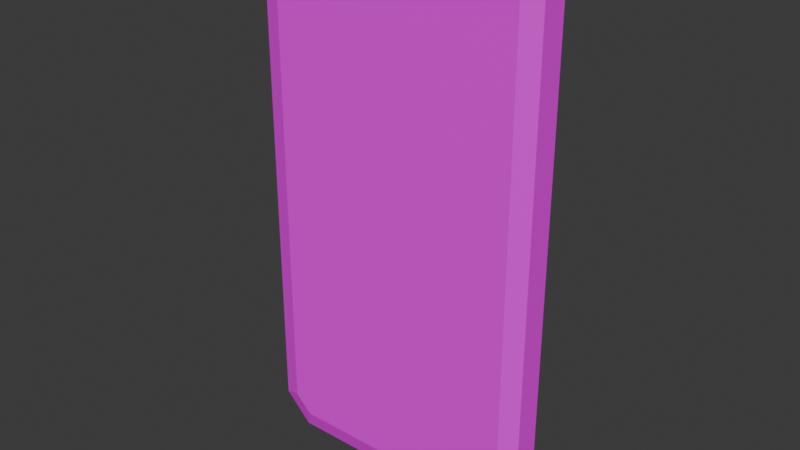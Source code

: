 # Source: Phone.blend  (saved by Blender 5.0.119; exported with 4.5.12 LTS)
import bpy
from mathutils import Matrix  # noqa: F401  (used for matrix-valued properties, if any)

bpy.ops.wm.read_factory_settings(use_empty=True)
scene = bpy.context.scene
scene.name = 'Scene'

# ---- collections
col_collection = bpy.data.collections.new('Collection'); scene.collection.children.link(col_collection)

# ---- images (referenced by path relative to the original .blend; pixels are not part of the script)
import os
ASSET_DIR = os.environ.get("B2B_ASSET_DIR", "")  # directory of the original .blend (textures are referenced by path, not embedded)
HERE = os.path.dirname(os.path.abspath(__file__))  # packed textures are extracted next to this script under _unpacked/

def load_image(name, relpath, width, height, colorspace="sRGB"):
    """Load a texture the original file referenced (path relative to the .blend, or extracted next to this script)."""
    p = next((c for c in (os.path.join(HERE, relpath), os.path.join(ASSET_DIR, relpath)) if relpath and os.path.exists(c)), "")
    if p:
        img = bpy.data.images.load(p, check_existing=True)
        img.name = name
    else:  # same state as the original file: an image datablock whose file is absent (Cycles renders it pink)
        img = bpy.data.images.new(name, width, height)
        img.source = "FILE"
        img.filepath = "//" + (relpath or name)
    img.colorspace_settings.name = colorspace
    return img
img_palette2025_psd = load_image('Palette2025.psd', 'Palette2025.psd', 1024, 1024, 'sRGB')
img_museum_pictures_psd = load_image('Museum_Pictures.psd', 'Museum_Pictures.psd', 1024, 1024, 'sRGB')

# ---- materials (node trees are filled in below, after node groups)
mat_material = bpy.data.materials.new('Material')
mat_material.alpha_threshold = 0.0
mat_material.use_backface_culling_lightprobe_volume = False
mat_material.roughness = 0.5
mat_material.line_color = (0.0, 0.0, 0.0, 1.0)
mat_screen = bpy.data.materials.new('Screen')

# ---- material node trees
mat_material.use_nodes = True; mat_material.node_tree.nodes.clear()
_N = mat_material.node_tree.nodes; _L = mat_material.node_tree.links
n0 = _N.new('ShaderNodeOutputMaterial'); n0.name = 'Material Output'; n0.location = (200, 100)
n1 = _N.new('ShaderNodeBsdfPrincipled'); n1.name = 'Principled BSDF'; n1.location = (-200, 100)
n2 = _N.new('ShaderNodeTexImage'); n2.name = 'Image Texture'; n2.location = (-490, 75)
n2.image = img_palette2025_psd
_L.new(n1.outputs[0], n0.inputs[0])
_L.new(n2.outputs[0], n1.inputs[0])
n0.is_active_output = True
mat_screen.use_nodes = True; mat_screen.node_tree.nodes.clear()
_N = mat_screen.node_tree.nodes; _L = mat_screen.node_tree.links
n0 = _N.new('ShaderNodeBsdfPrincipled'); n0.name = 'Principled BSDF'; n0.location = (-200, 100)
n1 = _N.new('ShaderNodeOutputMaterial'); n1.name = 'Material Output'; n1.location = (200, 100)
n2 = _N.new('ShaderNodeTexImage'); n2.name = 'Image Texture'; n2.location = (-490, 75)
n2.image = img_museum_pictures_psd
_L.new(n0.outputs[0], n1.inputs[0])
_L.new(n2.outputs[0], n0.inputs[0])
n1.is_active_output = True

# ---- world
world_world = bpy.data.worlds.new('World'); scene.world = world_world
world_world.use_nodes = True; world_world.node_tree.nodes.clear()
_N = world_world.node_tree.nodes; _L = world_world.node_tree.links
n0 = _N.new('ShaderNodeOutputWorld'); n0.name = 'World Output'; n0.location = (200, 100)
n1 = _N.new('ShaderNodeBackground'); n1.name = 'Background'; n1.location = (-200, 100)
n1.inputs[0].default_value = (0.05088, 0.05088, 0.05088, 1.0)
_L.new(n1.outputs[0], n0.inputs[0])
n0.is_active_output = True
world_world.color = (0.05088, 0.05088, 0.05088)
world_world.sun_shadow_jitter_overblur = 0.0

# ---- meshes
me_cube = bpy.data.meshes.new('Cube')
me_cube.from_pydata([(0.04905, -0.006156, 0.1828), (0.04905, -0.006156, 0.02736), (0.05625, 0.006156, 0.1828), (0.05625, 0.006156, 0.02736), (-0.04905, -0.006156, 0.02736), (-0.04905, -0.006156, 0.1828), (-0.05625, 0.006156, 0.1828), (-0.05625, 0.006156, 0.02736), (0.04536, 0.006156, 0.2095), (0.05625, 0.006156, 0.1986), (0.05625, 0.006156, 0.0116), (0.04536, 0.006156, 0.0007109), (0.04905, -0.006156, 0.1956), (0.04238, -0.006156, 0.2023), (0.04238, -0.006156, 0.007915), (0.04905, -0.006156, 0.01458), (-0.05625, 0.006156, 0.1986), (-0.04536, 0.006156, 0.2095), (-0.04536, 0.006156, 0.0007109), (-0.05625, 0.006156, 0.0116), (-0.04238, -0.006156, 0.2023), (-0.04905, -0.006156, 0.1956), (-0.04905, -0.006156, 0.01458), (-0.04238, -0.006156, 0.007915), (0.05625, -0.00412, 0.1828), (0.05625, -0.00412, 0.02736), (-0.05625, -0.00412, 0.02736), (-0.05625, -0.00412, 0.1828), (0.04536, -0.00412, 0.2095), (0.05625, -0.00412, 0.1986), (0.05625, -0.00412, 0.0116), (0.04536, -0.00412, 0.0007109), (-0.04536, -0.00412, 0.0007109), (-0.05625, -0.00412, 0.0116), (-0.05625, -0.00412, 0.1986), (-0.04536, -0.00412, 0.2095)], [], [(26, 27, 6, 7), (7, 6, 2, 3), (3, 2, 24, 25), (1, 0, 5, 4), (8, 28, 29, 9), (31, 11, 10, 30), (18, 32, 33, 19), (35, 17, 16, 34), (2, 9, 29, 24), (8, 17, 35, 28), (6, 16, 17, 8, 9, 2), (10, 3, 25, 30), (18, 19, 7, 3, 10, 11), (18, 11, 31, 32), (0, 12, 13, 20, 21, 5), (14, 15, 1, 4, 22, 23), (27, 34, 16, 6), (33, 26, 7, 19), (0, 1, 25, 24), (4, 5, 27, 26), (13, 12, 29, 28), (15, 14, 31, 30), (23, 22, 33, 32), (21, 20, 35, 34), (12, 0, 24, 29), (20, 13, 28, 35), (1, 15, 30, 25), (14, 23, 32, 31), (5, 21, 34, 27), (22, 4, 26, 33)])
me_cube.polygons.foreach_set('material_index', [0, 0, 0, 1, 0, 0, 0, 0, 0, 0, 0, 0, 0, 0, 0, 0, 0, 0, 0, 0, 0, 0, 0, 0, 0, 0, 0, 0, 0, 0])
_uv = me_cube.uv_layers.new(name='UVMap')
_uv.uv.foreach_set('vector', [0.7144, 0.5819, 0.7144, 0.5777, 0.7147, 0.5777, 0.7147, 0.5819, 0.7052, 0.5819, 0.7052, 0.5777, 0.7083, 0.5777, 0.7083, 0.5819, 0.714, 0.5803, 0.714, 0.5773, 0.7144, 0.5773, 0.7144, 0.5803, 0.1087, 0.8282, 0.1087, 0.9934, 0.004464, 0.9934, 0.004464, 0.8282, 0.7124, 0.583, 0.7128, 0.583, 0.7128, 0.5834, 0.7124, 0.5834, 0.7144, 0.581, 0.714, 0.581, 0.714, 0.5806, 0.7144, 0.5806, 0.7147, 0.5827, 0.7144, 0.5827, 0.7144, 0.5824, 0.7147, 0.5824, 0.7144, 0.577, 0.7147, 0.577, 0.7147, 0.5773, 0.7144, 0.5773, 0.714, 0.5773, 0.714, 0.577, 0.7144, 0.577, 0.7144, 0.5773, 0.7124, 0.583, 0.7124, 0.5812, 0.7128, 0.5812, 0.7128, 0.583, 0.7052, 0.5777, 0.7052, 0.5773, 0.7055, 0.577, 0.708, 0.577, 0.7083, 0.5773, 0.7083, 0.5777, 0.714, 0.5806, 0.714, 0.5803, 0.7144, 0.5803, 0.7144, 0.5806, 0.7055, 0.5827, 0.7052, 0.5824, 0.7052, 0.5819, 0.7083, 0.5819, 0.7083, 0.5824, 0.708, 0.5827, 0.714, 0.5828, 0.714, 0.581, 0.7144, 0.581, 0.7144, 0.5828, 0.2437, 0.9358, 0.2434, 0.9358, 0.2432, 0.9356, 0.2432, 0.9333, 0.2434, 0.9331, 0.2437, 0.9331, 0.2437, 0.9333, 0.2439, 0.9331, 0.2443, 0.9331, 0.2443, 0.9358, 0.2439, 0.9358, 0.2437, 0.9356, 0.7144, 0.5777, 0.7144, 0.5773, 0.7147, 0.5773, 0.7147, 0.5777, 0.7144, 0.5824, 0.7144, 0.5819, 0.7147, 0.5819, 0.7147, 0.5824, 0.7085, 0.5777, 0.7085, 0.5819, 0.7083, 0.5819, 0.7083, 0.5777, 0.7112, 0.5819, 0.7112, 0.5777, 0.7114, 0.5777, 0.7114, 0.5819, 0.7087, 0.5772, 0.7085, 0.5773, 0.7083, 0.5773, 0.7086, 0.577, 0.7085, 0.5823, 0.7087, 0.5825, 0.7086, 0.5827, 0.7083, 0.5824, 0.711, 0.5825, 0.7112, 0.5823, 0.7114, 0.5824, 0.7111, 0.5827, 0.7112, 0.5773, 0.711, 0.5772, 0.7111, 0.577, 0.7114, 0.5773, 0.7085, 0.5773, 0.7085, 0.5777, 0.7083, 0.5777, 0.7083, 0.5773, 0.711, 0.5772, 0.7087, 0.5772, 0.7086, 0.577, 0.7111, 0.577, 0.7085, 0.5819, 0.7085, 0.5823, 0.7083, 0.5824, 0.7083, 0.5819, 0.7087, 0.5825, 0.711, 0.5825, 0.7111, 0.5827, 0.7086, 0.5827, 0.7112, 0.5777, 0.7112, 0.5773, 0.7114, 0.5773, 0.7114, 0.5777, 0.7112, 0.5823, 0.7112, 0.5819, 0.7114, 0.5819, 0.7114, 0.5824])
me_cube.materials.append(mat_material)
me_cube.materials.append(mat_screen)
me_cube.use_mirror_vertex_groups = False
me_cube.update()

# ---- objects
ob_cube = bpy.data.objects.new('Cube', me_cube)

# ---- transforms, parenting, visibility, modifiers, constraints
ob_cube.location = (0.0, 0.0, 0.0)
ob_cube.lock_rotations_4d = False
ob_cube.empty_display_type = 'ARROWS'
ob_cube.lineart.crease_threshold = 0.0

# ---- collection membership
col_collection.objects.link(ob_cube)

# ---- scene / render settings (as saved in the file)
scene.frame_start = 1; scene.frame_end = 250; scene.frame_set(1)
scene.render.engine = 'BLENDER_EEVEE_NEXT'
scene.render.bake_bias = 0.0
scene.render.bake_samples = 0
scene.cycles.sampling_pattern = 'TABULATED_SOBOL'
scene.eevee.use_volume_custom_range = False
bpy.context.view_layer.update()

# ---- added for rendering (the .blend has no active camera and no usable light): camera, sun
cam_auto = bpy.data.cameras.new('AutoCamera')
cam_auto.lens = 50.0
cam_auto.sensor_width = 36.0
cam_auto.clip_end = 1000.0
ob_auto_camera = bpy.data.objects.new('AutoCamera', cam_auto)
scene.collection.objects.link(ob_auto_camera)
ob_auto_camera.location = (0.219727, -0.263672, 0.280883)
ob_auto_camera.rotation_euler = (1.09748, -7.21219e-08, 0.694738)
scene.camera = ob_auto_camera
light_auto_sun = bpy.data.lights.new('AutoSun', 'SUN')
light_auto_sun.energy = 3.0
light_auto_sun.angle = 0.0523599
ob_auto_sun = bpy.data.objects.new('AutoSun', light_auto_sun)
scene.collection.objects.link(ob_auto_sun)
ob_auto_sun.rotation_euler = (0.872665, 0.174533, 0.523599)
bpy.context.view_layer.update()
